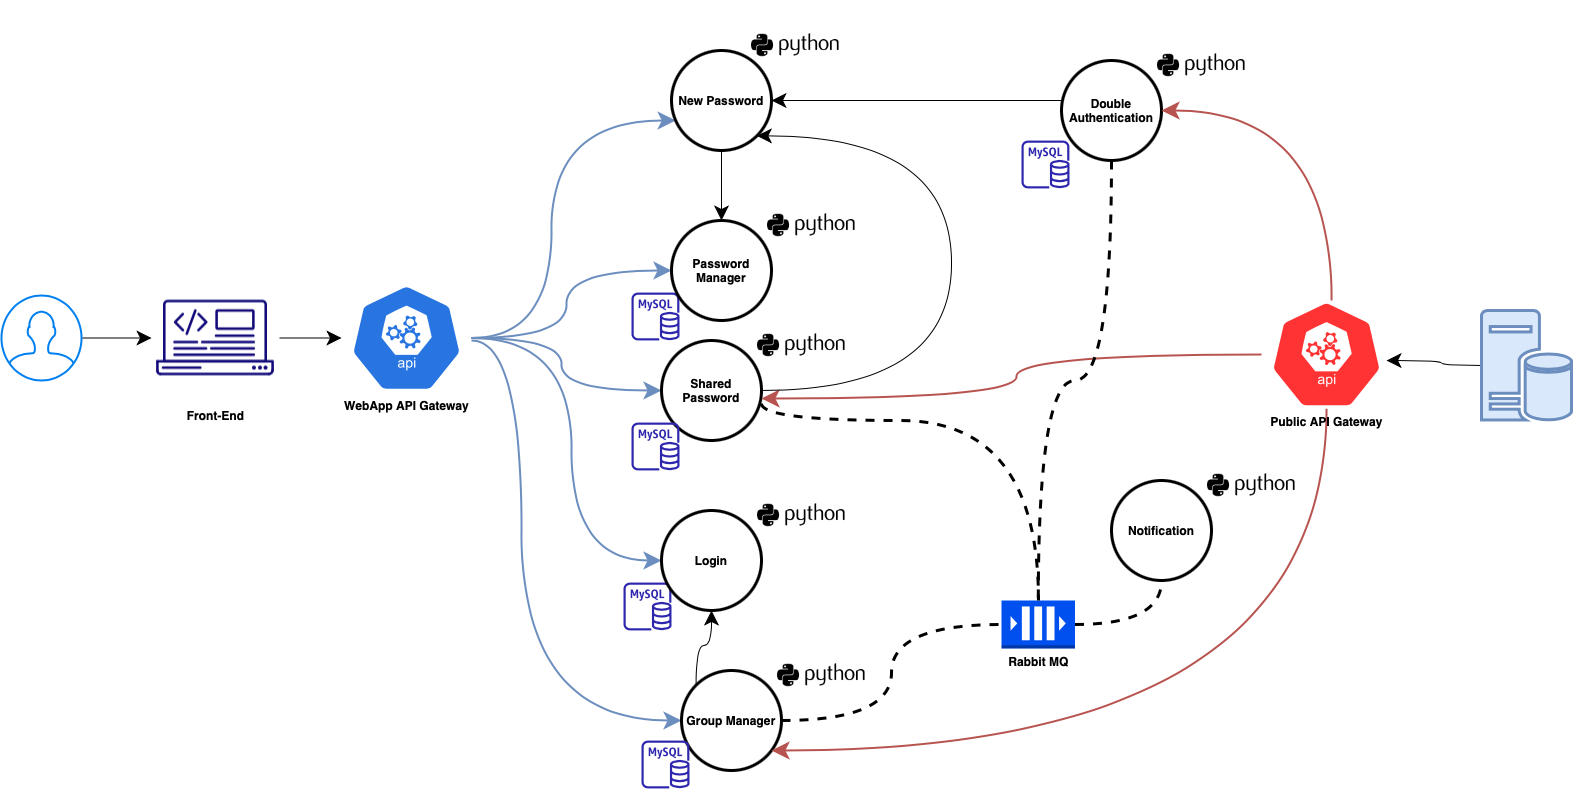

The diagram above was exported from draw.io. Its source (the exported page's mxGraphModel, read from the mxfile embedded in the PNG):
<mxGraphModel dx="946" dy="3869" grid="1" gridSize="10" guides="1" tooltips="1" connect="1" arrows="1" fold="1" page="1" pageScale="1" pageWidth="4681" pageHeight="3300" math="0" shadow="0">
  <root>
    <mxCell id="0" />
    <mxCell id="1" parent="0" />
    <mxCell id="83G2AOJ9gygtg-ZP3Y31-9" value="" style="sketch=0;outlineConnect=0;fontColor=#232F3E;gradientColor=none;fillColor=#2E27AD;strokeColor=none;dashed=0;verticalLabelPosition=bottom;verticalAlign=top;align=center;html=1;fontSize=12;fontStyle=0;aspect=fixed;pointerEvents=1;shape=mxgraph.aws4.rds_mysql_instance;" parent="1" vertex="1">
      <mxGeometry x="742" y="562" width="48" height="48" as="geometry" />
    </mxCell>
    <mxCell id="83G2AOJ9gygtg-ZP3Y31-36" style="edgeStyle=orthogonalEdgeStyle;rounded=0;orthogonalLoop=1;jettySize=auto;html=1;endSize=12;targetPerimeterSpacing=0;" parent="1" source="83G2AOJ9gygtg-ZP3Y31-11" target="83G2AOJ9gygtg-ZP3Y31-35" edge="1">
      <mxGeometry relative="1" as="geometry" />
    </mxCell>
    <mxCell id="83G2AOJ9gygtg-ZP3Y31-11" value="" style="html=1;verticalLabelPosition=bottom;align=center;labelBackgroundColor=#ffffff;verticalAlign=top;strokeWidth=2;strokeColor=#0080F0;shadow=0;dashed=0;shape=mxgraph.ios7.icons.user;" parent="1" vertex="1">
      <mxGeometry x="120" y="275" width="80" height="85" as="geometry" />
    </mxCell>
    <mxCell id="83G2AOJ9gygtg-ZP3Y31-41" style="edgeStyle=orthogonalEdgeStyle;curved=1;rounded=0;orthogonalLoop=1;jettySize=auto;html=1;endSize=12;targetPerimeterSpacing=0;fillColor=#dae8fc;strokeColor=#6c8ebf;strokeWidth=2;" parent="1" source="83G2AOJ9gygtg-ZP3Y31-13" target="83G2AOJ9gygtg-ZP3Y31-18" edge="1">
      <mxGeometry relative="1" as="geometry">
        <Array as="points">
          <mxPoint x="670" y="318" />
          <mxPoint x="670" y="100" />
        </Array>
      </mxGeometry>
    </mxCell>
    <mxCell id="83G2AOJ9gygtg-ZP3Y31-42" style="edgeStyle=orthogonalEdgeStyle;curved=1;rounded=0;orthogonalLoop=1;jettySize=auto;html=1;endSize=12;targetPerimeterSpacing=0;fillColor=#dae8fc;strokeColor=#6c8ebf;strokeWidth=2;" parent="1" source="83G2AOJ9gygtg-ZP3Y31-13" target="83G2AOJ9gygtg-ZP3Y31-33" edge="1">
      <mxGeometry relative="1" as="geometry" />
    </mxCell>
    <mxCell id="83G2AOJ9gygtg-ZP3Y31-45" style="edgeStyle=orthogonalEdgeStyle;curved=1;rounded=0;orthogonalLoop=1;jettySize=auto;html=1;endSize=12;targetPerimeterSpacing=0;fillColor=#dae8fc;strokeColor=#6c8ebf;strokeWidth=2;" parent="1" source="83G2AOJ9gygtg-ZP3Y31-13" target="83G2AOJ9gygtg-ZP3Y31-30" edge="1">
      <mxGeometry relative="1" as="geometry">
        <Array as="points">
          <mxPoint x="640" y="320" />
          <mxPoint x="640" y="700" />
        </Array>
      </mxGeometry>
    </mxCell>
    <mxCell id="83G2AOJ9gygtg-ZP3Y31-54" style="edgeStyle=orthogonalEdgeStyle;curved=1;rounded=0;orthogonalLoop=1;jettySize=auto;html=1;endArrow=classic;endFill=1;endSize=12;targetPerimeterSpacing=0;fillColor=#dae8fc;strokeColor=#6c8ebf;strokeWidth=2;" parent="1" source="83G2AOJ9gygtg-ZP3Y31-13" target="83G2AOJ9gygtg-ZP3Y31-21" edge="1">
      <mxGeometry relative="1" as="geometry">
        <Array as="points">
          <mxPoint x="690" y="318" />
          <mxPoint x="690" y="540" />
        </Array>
      </mxGeometry>
    </mxCell>
    <mxCell id="83G2AOJ9gygtg-ZP3Y31-55" style="edgeStyle=orthogonalEdgeStyle;curved=1;rounded=0;orthogonalLoop=1;jettySize=auto;html=1;endArrow=classic;endFill=1;endSize=12;targetPerimeterSpacing=0;fillColor=#dae8fc;strokeColor=#6c8ebf;strokeWidth=2;" parent="1" source="83G2AOJ9gygtg-ZP3Y31-13" target="83G2AOJ9gygtg-ZP3Y31-1" edge="1">
      <mxGeometry relative="1" as="geometry" />
    </mxCell>
    <mxCell id="83G2AOJ9gygtg-ZP3Y31-13" value="WebApp API Gateway" style="sketch=0;html=1;dashed=0;whitespace=wrap;fillColor=#2875E2;strokeColor=#ffffff;points=[[0.005,0.63,0],[0.1,0.2,0],[0.9,0.2,0],[0.5,0,0],[0.995,0.63,0],[0.72,0.99,0],[0.5,1,0],[0.28,0.99,0]];verticalLabelPosition=bottom;align=center;verticalAlign=top;shape=mxgraph.kubernetes.icon;prIcon=api;fontStyle=1" parent="1" vertex="1">
      <mxGeometry x="460" y="263.5" width="130" height="108" as="geometry" />
    </mxCell>
    <mxCell id="83G2AOJ9gygtg-ZP3Y31-16" value="" style="group" parent="1" vertex="1" connectable="0">
      <mxGeometry x="780" y="280" width="184" height="140" as="geometry" />
    </mxCell>
    <mxCell id="83G2AOJ9gygtg-ZP3Y31-1" value="Shared Password" style="ellipse;whiteSpace=wrap;html=1;aspect=fixed;strokeWidth=3;perimeterSpacing=0;shadow=0;sketch=0;fillStyle=auto;gradientColor=none;fontStyle=1" parent="83G2AOJ9gygtg-ZP3Y31-16" vertex="1">
      <mxGeometry y="40" width="100" height="100" as="geometry" />
    </mxCell>
    <mxCell id="83G2AOJ9gygtg-ZP3Y31-14" value="" style="shape=image;html=1;verticalAlign=top;verticalLabelPosition=bottom;labelBackgroundColor=#ffffff;imageAspect=0;aspect=fixed;image=https://cdn4.iconfinder.com/data/icons/scripting-and-programming-languages/512/660277-Python_logo-128.png" parent="83G2AOJ9gygtg-ZP3Y31-16" vertex="1">
      <mxGeometry x="96" width="88" height="88" as="geometry" />
    </mxCell>
    <mxCell id="83G2AOJ9gygtg-ZP3Y31-65" value="" style="sketch=0;outlineConnect=0;fontColor=#232F3E;gradientColor=none;fillColor=#2E27AD;strokeColor=none;dashed=0;verticalLabelPosition=bottom;verticalAlign=top;align=center;html=1;fontSize=12;fontStyle=0;aspect=fixed;pointerEvents=1;shape=mxgraph.aws4.rds_mysql_instance;" parent="83G2AOJ9gygtg-ZP3Y31-16" vertex="1">
      <mxGeometry x="-30" y="-8" width="48" height="48" as="geometry" />
    </mxCell>
    <mxCell id="83G2AOJ9gygtg-ZP3Y31-20" value="" style="group" parent="1" vertex="1" connectable="0">
      <mxGeometry x="780" y="450" width="184" height="140" as="geometry" />
    </mxCell>
    <mxCell id="83G2AOJ9gygtg-ZP3Y31-21" value="Login" style="ellipse;whiteSpace=wrap;html=1;aspect=fixed;strokeWidth=3;perimeterSpacing=0;shadow=0;sketch=0;fillStyle=auto;gradientColor=none;fontStyle=1" parent="83G2AOJ9gygtg-ZP3Y31-20" vertex="1">
      <mxGeometry y="40" width="100" height="100" as="geometry" />
    </mxCell>
    <mxCell id="83G2AOJ9gygtg-ZP3Y31-22" value="" style="shape=image;html=1;verticalAlign=top;verticalLabelPosition=bottom;labelBackgroundColor=#ffffff;imageAspect=0;aspect=fixed;image=https://cdn4.iconfinder.com/data/icons/scripting-and-programming-languages/512/660277-Python_logo-128.png" parent="83G2AOJ9gygtg-ZP3Y31-20" vertex="1">
      <mxGeometry x="96" width="88" height="88" as="geometry" />
    </mxCell>
    <mxCell id="83G2AOJ9gygtg-ZP3Y31-23" value="" style="group" parent="1" vertex="1" connectable="0">
      <mxGeometry x="1230" y="420" width="184" height="140" as="geometry" />
    </mxCell>
    <mxCell id="83G2AOJ9gygtg-ZP3Y31-24" value="Notification" style="ellipse;whiteSpace=wrap;html=1;aspect=fixed;strokeWidth=3;perimeterSpacing=0;shadow=0;sketch=0;fillStyle=auto;gradientColor=none;fontStyle=1" parent="83G2AOJ9gygtg-ZP3Y31-23" vertex="1">
      <mxGeometry y="40" width="100" height="100" as="geometry" />
    </mxCell>
    <mxCell id="83G2AOJ9gygtg-ZP3Y31-25" value="" style="shape=image;html=1;verticalAlign=top;verticalLabelPosition=bottom;labelBackgroundColor=#ffffff;imageAspect=0;aspect=fixed;image=https://cdn4.iconfinder.com/data/icons/scripting-and-programming-languages/512/660277-Python_logo-128.png" parent="83G2AOJ9gygtg-ZP3Y31-23" vertex="1">
      <mxGeometry x="96" width="88" height="88" as="geometry" />
    </mxCell>
    <mxCell id="83G2AOJ9gygtg-ZP3Y31-26" value="" style="group" parent="1" vertex="1" connectable="0">
      <mxGeometry x="1180" width="184" height="140" as="geometry" />
    </mxCell>
    <mxCell id="83G2AOJ9gygtg-ZP3Y31-27" value="Double Authentication" style="ellipse;whiteSpace=wrap;html=1;aspect=fixed;strokeWidth=3;perimeterSpacing=0;shadow=0;sketch=0;fillStyle=auto;gradientColor=none;fontStyle=1" parent="83G2AOJ9gygtg-ZP3Y31-26" vertex="1">
      <mxGeometry y="40" width="100" height="100" as="geometry" />
    </mxCell>
    <mxCell id="83G2AOJ9gygtg-ZP3Y31-28" value="" style="shape=image;html=1;verticalAlign=top;verticalLabelPosition=bottom;labelBackgroundColor=#ffffff;imageAspect=0;aspect=fixed;image=https://cdn4.iconfinder.com/data/icons/scripting-and-programming-languages/512/660277-Python_logo-128.png" parent="83G2AOJ9gygtg-ZP3Y31-26" vertex="1">
      <mxGeometry x="96" width="88" height="88" as="geometry" />
    </mxCell>
    <mxCell id="83G2AOJ9gygtg-ZP3Y31-29" value="" style="group" parent="1" vertex="1" connectable="0">
      <mxGeometry x="800" y="610" width="184" height="140" as="geometry" />
    </mxCell>
    <mxCell id="83G2AOJ9gygtg-ZP3Y31-30" value="Group Manager" style="ellipse;whiteSpace=wrap;html=1;aspect=fixed;strokeWidth=3;perimeterSpacing=0;shadow=0;sketch=0;fillStyle=auto;gradientColor=none;fontStyle=1" parent="83G2AOJ9gygtg-ZP3Y31-29" vertex="1">
      <mxGeometry y="40" width="100" height="100" as="geometry" />
    </mxCell>
    <mxCell id="83G2AOJ9gygtg-ZP3Y31-31" value="" style="shape=image;html=1;verticalAlign=top;verticalLabelPosition=bottom;labelBackgroundColor=#ffffff;imageAspect=0;aspect=fixed;image=https://cdn4.iconfinder.com/data/icons/scripting-and-programming-languages/512/660277-Python_logo-128.png" parent="83G2AOJ9gygtg-ZP3Y31-29" vertex="1">
      <mxGeometry x="96" width="88" height="88" as="geometry" />
    </mxCell>
    <mxCell id="83G2AOJ9gygtg-ZP3Y31-32" value="" style="group" parent="1" vertex="1" connectable="0">
      <mxGeometry x="790" y="160" width="184" height="140" as="geometry" />
    </mxCell>
    <mxCell id="83G2AOJ9gygtg-ZP3Y31-33" value="Password Manager" style="ellipse;whiteSpace=wrap;html=1;aspect=fixed;strokeWidth=3;perimeterSpacing=0;shadow=0;sketch=0;fillStyle=auto;gradientColor=none;fontStyle=1" parent="83G2AOJ9gygtg-ZP3Y31-32" vertex="1">
      <mxGeometry y="40" width="100" height="100" as="geometry" />
    </mxCell>
    <mxCell id="83G2AOJ9gygtg-ZP3Y31-34" value="" style="shape=image;html=1;verticalAlign=top;verticalLabelPosition=bottom;labelBackgroundColor=#ffffff;imageAspect=0;aspect=fixed;image=https://cdn4.iconfinder.com/data/icons/scripting-and-programming-languages/512/660277-Python_logo-128.png" parent="83G2AOJ9gygtg-ZP3Y31-32" vertex="1">
      <mxGeometry x="96" width="88" height="88" as="geometry" />
    </mxCell>
    <mxCell id="83G2AOJ9gygtg-ZP3Y31-37" style="edgeStyle=orthogonalEdgeStyle;rounded=0;orthogonalLoop=1;jettySize=auto;html=1;entryX=0;entryY=0.5;entryDx=0;entryDy=0;entryPerimeter=0;endSize=12;targetPerimeterSpacing=0;" parent="1" source="83G2AOJ9gygtg-ZP3Y31-35" target="83G2AOJ9gygtg-ZP3Y31-13" edge="1">
      <mxGeometry relative="1" as="geometry" />
    </mxCell>
    <mxCell id="83G2AOJ9gygtg-ZP3Y31-35" value="Front-End" style="shape=image;html=1;verticalAlign=top;verticalLabelPosition=bottom;labelBackgroundColor=#ffffff;imageAspect=0;aspect=fixed;image=https://cdn4.iconfinder.com/data/icons/computer-and-web-2/500/Development-128.png;shadow=0;sketch=0;fillStyle=auto;strokeWidth=3;gradientColor=none;fontStyle=1" parent="1" vertex="1">
      <mxGeometry x="270" y="253.5" width="128" height="128" as="geometry" />
    </mxCell>
    <mxCell id="83G2AOJ9gygtg-ZP3Y31-48" style="edgeStyle=orthogonalEdgeStyle;curved=1;rounded=0;orthogonalLoop=1;jettySize=auto;html=1;endSize=12;targetPerimeterSpacing=0;endArrow=none;endFill=0;dashed=1;strokeWidth=3;" parent="1" source="83G2AOJ9gygtg-ZP3Y31-39" target="83G2AOJ9gygtg-ZP3Y31-24" edge="1">
      <mxGeometry relative="1" as="geometry" />
    </mxCell>
    <mxCell id="83G2AOJ9gygtg-ZP3Y31-39" value="&lt;font color=&quot;#000000&quot;&gt;Rabbit MQ&lt;/font&gt;" style="outlineConnect=0;dashed=0;verticalLabelPosition=bottom;verticalAlign=top;align=center;html=1;shape=mxgraph.aws3.queue;fillColor=#0050ef;shadow=0;sketch=0;fillStyle=auto;strokeWidth=3;fontStyle=1;strokeColor=#001DBC;fontColor=#ffffff;" parent="1" vertex="1">
      <mxGeometry x="1120" y="580" width="73.5" height="48" as="geometry" />
    </mxCell>
    <mxCell id="83G2AOJ9gygtg-ZP3Y31-46" style="edgeStyle=orthogonalEdgeStyle;curved=1;rounded=0;orthogonalLoop=1;jettySize=auto;html=1;endSize=12;targetPerimeterSpacing=0;entryX=0;entryY=0.5;entryDx=0;entryDy=0;entryPerimeter=0;endArrow=none;endFill=0;dashed=1;strokeWidth=3;" parent="1" source="83G2AOJ9gygtg-ZP3Y31-30" target="83G2AOJ9gygtg-ZP3Y31-39" edge="1">
      <mxGeometry relative="1" as="geometry" />
    </mxCell>
    <mxCell id="83G2AOJ9gygtg-ZP3Y31-47" style="edgeStyle=orthogonalEdgeStyle;curved=1;rounded=0;orthogonalLoop=1;jettySize=auto;html=1;endSize=12;targetPerimeterSpacing=0;endArrow=none;endFill=0;dashed=1;exitX=1;exitY=0.63;exitDx=0;exitDy=0;exitPerimeter=0;strokeWidth=3;" parent="1" source="83G2AOJ9gygtg-ZP3Y31-1" target="83G2AOJ9gygtg-ZP3Y31-39" edge="1">
      <mxGeometry relative="1" as="geometry">
        <Array as="points">
          <mxPoint x="880" y="400" />
          <mxPoint x="1157" y="400" />
        </Array>
      </mxGeometry>
    </mxCell>
    <mxCell id="83G2AOJ9gygtg-ZP3Y31-51" style="edgeStyle=orthogonalEdgeStyle;curved=1;rounded=0;orthogonalLoop=1;jettySize=auto;html=1;entryX=0.962;entryY=0.556;entryDx=0;entryDy=0;entryPerimeter=0;endArrow=classic;endFill=1;endSize=12;targetPerimeterSpacing=0;" parent="1" source="83G2AOJ9gygtg-ZP3Y31-49" target="83G2AOJ9gygtg-ZP3Y31-50" edge="1">
      <mxGeometry relative="1" as="geometry" />
    </mxCell>
    <mxCell id="83G2AOJ9gygtg-ZP3Y31-49" value="" style="sketch=0;pointerEvents=1;shadow=0;dashed=0;html=1;strokeColor=#6c8ebf;labelPosition=center;verticalLabelPosition=bottom;verticalAlign=top;align=center;fillColor=#dae8fc;shape=mxgraph.mscae.enterprise.database_server;fillStyle=auto;strokeWidth=3;" parent="1" vertex="1">
      <mxGeometry x="1600" y="290" width="90" height="110" as="geometry" />
    </mxCell>
    <mxCell id="83G2AOJ9gygtg-ZP3Y31-61" style="edgeStyle=orthogonalEdgeStyle;curved=1;rounded=0;orthogonalLoop=1;jettySize=auto;html=1;endArrow=classic;endFill=1;endSize=12;targetPerimeterSpacing=0;fillColor=#f8cecc;strokeColor=#b85450;strokeWidth=2;" parent="1" source="83G2AOJ9gygtg-ZP3Y31-50" target="83G2AOJ9gygtg-ZP3Y31-27" edge="1">
      <mxGeometry relative="1" as="geometry">
        <Array as="points">
          <mxPoint x="1450" y="90" />
        </Array>
      </mxGeometry>
    </mxCell>
    <mxCell id="83G2AOJ9gygtg-ZP3Y31-62" style="edgeStyle=orthogonalEdgeStyle;curved=1;rounded=0;orthogonalLoop=1;jettySize=auto;html=1;entryX=1;entryY=0.58;entryDx=0;entryDy=0;entryPerimeter=0;endArrow=classic;endFill=1;endSize=12;targetPerimeterSpacing=0;fillColor=#f8cecc;strokeColor=#b85450;strokeWidth=2;" parent="1" source="83G2AOJ9gygtg-ZP3Y31-50" target="83G2AOJ9gygtg-ZP3Y31-1" edge="1">
      <mxGeometry relative="1" as="geometry" />
    </mxCell>
    <mxCell id="83G2AOJ9gygtg-ZP3Y31-63" style="edgeStyle=orthogonalEdgeStyle;curved=1;rounded=0;orthogonalLoop=1;jettySize=auto;html=1;endArrow=classic;endFill=1;endSize=12;targetPerimeterSpacing=0;fillColor=#f8cecc;strokeColor=#b85450;strokeWidth=2;" parent="1" source="83G2AOJ9gygtg-ZP3Y31-50" target="83G2AOJ9gygtg-ZP3Y31-30" edge="1">
      <mxGeometry relative="1" as="geometry">
        <Array as="points">
          <mxPoint x="1445" y="730" />
        </Array>
      </mxGeometry>
    </mxCell>
    <mxCell id="83G2AOJ9gygtg-ZP3Y31-50" value="Public API Gateway" style="sketch=0;html=1;dashed=0;whitespace=wrap;fillColor=#FF3333;strokeColor=#ffffff;points=[[0.005,0.63,0],[0.1,0.2,0],[0.9,0.2,0],[0.5,0,0],[0.995,0.63,0],[0.72,0.99,0],[0.5,1,0],[0.28,0.99,0]];verticalLabelPosition=bottom;align=center;verticalAlign=top;shape=mxgraph.kubernetes.icon;prIcon=api;fontStyle=1" parent="1" vertex="1">
      <mxGeometry x="1380" y="280" width="130" height="108" as="geometry" />
    </mxCell>
    <mxCell id="83G2AOJ9gygtg-ZP3Y31-52" style="edgeStyle=orthogonalEdgeStyle;curved=1;rounded=0;orthogonalLoop=1;jettySize=auto;html=1;endArrow=classic;endFill=1;endSize=12;targetPerimeterSpacing=0;" parent="1" source="83G2AOJ9gygtg-ZP3Y31-18" target="83G2AOJ9gygtg-ZP3Y31-33" edge="1">
      <mxGeometry relative="1" as="geometry" />
    </mxCell>
    <mxCell id="83G2AOJ9gygtg-ZP3Y31-53" style="edgeStyle=orthogonalEdgeStyle;curved=1;rounded=0;orthogonalLoop=1;jettySize=auto;html=1;endArrow=classic;endFill=1;endSize=12;targetPerimeterSpacing=0;" parent="1" source="83G2AOJ9gygtg-ZP3Y31-27" target="83G2AOJ9gygtg-ZP3Y31-18" edge="1">
      <mxGeometry relative="1" as="geometry">
        <Array as="points">
          <mxPoint x="960" y="80" />
          <mxPoint x="960" y="80" />
        </Array>
      </mxGeometry>
    </mxCell>
    <mxCell id="83G2AOJ9gygtg-ZP3Y31-57" style="edgeStyle=orthogonalEdgeStyle;curved=1;rounded=0;orthogonalLoop=1;jettySize=auto;html=1;endArrow=classic;endFill=1;endSize=12;targetPerimeterSpacing=0;exitX=0;exitY=0;exitDx=0;exitDy=0;" parent="1" source="83G2AOJ9gygtg-ZP3Y31-30" target="83G2AOJ9gygtg-ZP3Y31-21" edge="1">
      <mxGeometry relative="1" as="geometry">
        <mxPoint x="810" y="600" as="targetPoint" />
      </mxGeometry>
    </mxCell>
    <mxCell id="83G2AOJ9gygtg-ZP3Y31-58" value="" style="group" parent="1" vertex="1" connectable="0">
      <mxGeometry x="790" y="-20" width="184" height="230" as="geometry" />
    </mxCell>
    <mxCell id="83G2AOJ9gygtg-ZP3Y31-17" value="" style="group" parent="83G2AOJ9gygtg-ZP3Y31-58" vertex="1" connectable="0">
      <mxGeometry y="90" width="184" height="140" as="geometry" />
    </mxCell>
    <mxCell id="83G2AOJ9gygtg-ZP3Y31-18" value="New Password" style="ellipse;whiteSpace=wrap;html=1;aspect=fixed;strokeWidth=3;perimeterSpacing=0;shadow=0;sketch=0;fillStyle=auto;gradientColor=none;fontStyle=1" parent="83G2AOJ9gygtg-ZP3Y31-17" vertex="1">
      <mxGeometry y="-40" width="100" height="100" as="geometry" />
    </mxCell>
    <mxCell id="83G2AOJ9gygtg-ZP3Y31-19" value="" style="shape=image;html=1;verticalAlign=top;verticalLabelPosition=bottom;labelBackgroundColor=#ffffff;imageAspect=0;aspect=fixed;image=https://cdn4.iconfinder.com/data/icons/scripting-and-programming-languages/512/660277-Python_logo-128.png" parent="83G2AOJ9gygtg-ZP3Y31-58" vertex="1">
      <mxGeometry x="80" width="88" height="88" as="geometry" />
    </mxCell>
    <mxCell id="83G2AOJ9gygtg-ZP3Y31-59" style="edgeStyle=orthogonalEdgeStyle;curved=1;rounded=0;orthogonalLoop=1;jettySize=auto;html=1;endArrow=classic;endFill=1;endSize=12;targetPerimeterSpacing=0;entryX=1;entryY=1;entryDx=0;entryDy=0;" parent="1" source="83G2AOJ9gygtg-ZP3Y31-1" target="83G2AOJ9gygtg-ZP3Y31-18" edge="1">
      <mxGeometry relative="1" as="geometry">
        <Array as="points">
          <mxPoint x="1070" y="370" />
          <mxPoint x="1070" y="115" />
        </Array>
      </mxGeometry>
    </mxCell>
    <mxCell id="83G2AOJ9gygtg-ZP3Y31-60" style="edgeStyle=orthogonalEdgeStyle;curved=1;rounded=0;orthogonalLoop=1;jettySize=auto;html=1;endArrow=none;endFill=0;endSize=12;targetPerimeterSpacing=0;dashed=1;strokeWidth=3;" parent="1" source="83G2AOJ9gygtg-ZP3Y31-27" target="83G2AOJ9gygtg-ZP3Y31-39" edge="1">
      <mxGeometry relative="1" as="geometry">
        <mxPoint x="1180" y="480" as="targetPoint" />
      </mxGeometry>
    </mxCell>
    <mxCell id="83G2AOJ9gygtg-ZP3Y31-64" value="" style="sketch=0;outlineConnect=0;fontColor=#232F3E;gradientColor=none;fillColor=#2E27AD;strokeColor=none;dashed=0;verticalLabelPosition=bottom;verticalAlign=top;align=center;html=1;fontSize=12;fontStyle=0;aspect=fixed;pointerEvents=1;shape=mxgraph.aws4.rds_mysql_instance;" parent="1" vertex="1">
      <mxGeometry x="750" y="402" width="48" height="48" as="geometry" />
    </mxCell>
    <mxCell id="83G2AOJ9gygtg-ZP3Y31-66" value="" style="sketch=0;outlineConnect=0;fontColor=#232F3E;gradientColor=none;fillColor=#2E27AD;strokeColor=none;dashed=0;verticalLabelPosition=bottom;verticalAlign=top;align=center;html=1;fontSize=12;fontStyle=0;aspect=fixed;pointerEvents=1;shape=mxgraph.aws4.rds_mysql_instance;" parent="1" vertex="1">
      <mxGeometry x="760" y="720" width="48" height="48" as="geometry" />
    </mxCell>
    <mxCell id="83G2AOJ9gygtg-ZP3Y31-67" value="" style="sketch=0;outlineConnect=0;fontColor=#232F3E;gradientColor=none;fillColor=#2E27AD;strokeColor=none;dashed=0;verticalLabelPosition=bottom;verticalAlign=top;align=center;html=1;fontSize=12;fontStyle=0;aspect=fixed;pointerEvents=1;shape=mxgraph.aws4.rds_mysql_instance;" parent="1" vertex="1">
      <mxGeometry x="1140" y="120" width="48" height="48" as="geometry" />
    </mxCell>
  </root>
</mxGraphModel>